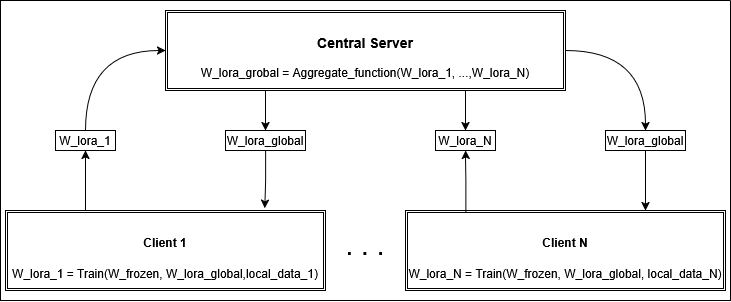

The diagram above was exported from draw.io. Its source (the exported page's mxGraphModel, read from the mxfile embedded in the PNG):
<mxGraphModel dx="1417" dy="786" grid="1" gridSize="10" guides="1" tooltips="1" connect="1" arrows="1" fold="1" page="1" pageScale="1" pageWidth="850" pageHeight="1100" math="0" shadow="0">
  <root>
    <mxCell id="0" />
    <mxCell id="1" parent="0" />
    <mxCell id="0rYZRTswMWvSv6utyayp-45" edge="1" parent="1" source="0rYZRTswMWvSv6utyayp-2" style="edgeStyle=orthogonalEdgeStyle;rounded=0;orthogonalLoop=1;jettySize=auto;html=1;exitX=0.25;exitY=0;exitDx=0;exitDy=0;entryX=0.5;entryY=1;entryDx=0;entryDy=0;" target="0rYZRTswMWvSv6utyayp-6">
      <mxGeometry relative="1" as="geometry" />
    </mxCell>
    <mxCell id="0rYZRTswMWvSv6utyayp-2" parent="1" style="shape=ext;double=1;rounded=0;whiteSpace=wrap;html=1;" value="&lt;h4&gt;Client 1&lt;/h4&gt;&lt;div&gt;W_lora_1 =&amp;nbsp;Train(W_frozen, W_lora_global,local_data_1)&lt;/div&gt;" vertex="1">
      <mxGeometry height="80" width="320" x="65" y="630" as="geometry" />
    </mxCell>
    <mxCell id="0rYZRTswMWvSv6utyayp-46" edge="1" parent="1" source="0rYZRTswMWvSv6utyayp-1" style="edgeStyle=orthogonalEdgeStyle;rounded=0;orthogonalLoop=1;jettySize=auto;html=1;exitX=0.25;exitY=1;exitDx=0;exitDy=0;entryX=0.5;entryY=0;entryDx=0;entryDy=0;" target="0rYZRTswMWvSv6utyayp-7">
      <mxGeometry relative="1" as="geometry" />
    </mxCell>
    <mxCell id="0rYZRTswMWvSv6utyayp-49" edge="1" parent="1" source="0rYZRTswMWvSv6utyayp-1" style="edgeStyle=orthogonalEdgeStyle;rounded=0;orthogonalLoop=1;jettySize=auto;html=1;exitX=0.75;exitY=1;exitDx=0;exitDy=0;entryX=0.5;entryY=0;entryDx=0;entryDy=0;" target="0rYZRTswMWvSv6utyayp-29">
      <mxGeometry relative="1" as="geometry" />
    </mxCell>
    <mxCell id="0rYZRTswMWvSv6utyayp-1" parent="1" style="shape=ext;double=1;rounded=0;whiteSpace=wrap;html=1;" value="&lt;h3&gt;Central Server&lt;/h3&gt;&lt;div&gt;W_lora_grobal = Aggregate_function(W_lora_1, ...,W_lora_N)&lt;/div&gt;" vertex="1">
      <mxGeometry height="80" width="400" x="225" y="430" as="geometry" />
    </mxCell>
    <mxCell id="0rYZRTswMWvSv6utyayp-3" parent="1" style="shape=ext;double=1;rounded=0;whiteSpace=wrap;html=1;" value="&lt;h4&gt;Client N&lt;/h4&gt;&lt;div&gt;W_lora_N =&amp;nbsp;Train(W_frozen, W_lora_global, local_data_N)&lt;/div&gt;" vertex="1">
      <mxGeometry height="80" width="320" x="465" y="630" as="geometry" />
    </mxCell>
    <mxCell id="0rYZRTswMWvSv6utyayp-35" parent="1" style="text;html=1;whiteSpace=wrap;strokeColor=none;fillColor=none;align=center;verticalAlign=middle;rounded=0;fontSize=28;" value=". . ." vertex="1">
      <mxGeometry height="30" width="60" x="395" y="650" as="geometry" />
    </mxCell>
    <mxCell id="0rYZRTswMWvSv6utyayp-7" parent="1" style="text;html=1;whiteSpace=wrap;strokeColor=default;fillColor=none;align=center;verticalAlign=middle;rounded=0;" value="&lt;div&gt;W_lora_global&lt;/div&gt;" vertex="1">
      <mxGeometry height="20" width="80" x="285" y="550" as="geometry" />
    </mxCell>
    <mxCell id="0rYZRTswMWvSv6utyayp-29" parent="1" style="text;html=1;whiteSpace=wrap;strokeColor=default;fillColor=none;align=center;verticalAlign=middle;rounded=0;" value="&lt;div&gt;W_lora_N&lt;/div&gt;" vertex="1">
      <mxGeometry height="20" width="60" x="495" y="550" as="geometry" />
    </mxCell>
    <mxCell id="0rYZRTswMWvSv6utyayp-51" edge="1" parent="1" source="0rYZRTswMWvSv6utyayp-28" style="edgeStyle=orthogonalEdgeStyle;rounded=0;orthogonalLoop=1;jettySize=auto;html=1;exitX=0.5;exitY=1;exitDx=0;exitDy=0;entryX=0.75;entryY=0;entryDx=0;entryDy=0;" target="0rYZRTswMWvSv6utyayp-3">
      <mxGeometry relative="1" as="geometry" />
    </mxCell>
    <mxCell id="0rYZRTswMWvSv6utyayp-28" parent="1" style="text;html=1;whiteSpace=wrap;strokeColor=default;fillColor=none;align=center;verticalAlign=middle;rounded=0;" value="&lt;div&gt;W_lora_global&lt;/div&gt;" vertex="1">
      <mxGeometry height="20" width="80" x="665" y="550" as="geometry" />
    </mxCell>
    <mxCell id="0rYZRTswMWvSv6utyayp-32" edge="1" parent="1" source="0rYZRTswMWvSv6utyayp-1" style="edgeStyle=orthogonalEdgeStyle;rounded=0;orthogonalLoop=1;jettySize=auto;html=1;exitX=1;exitY=0.5;exitDx=0;exitDy=0;entryX=0.5;entryY=0;entryDx=0;entryDy=0;curved=1;" target="0rYZRTswMWvSv6utyayp-28">
      <mxGeometry relative="1" as="geometry" />
    </mxCell>
    <mxCell id="0rYZRTswMWvSv6utyayp-6" parent="1" style="text;html=1;whiteSpace=wrap;strokeColor=default;fillColor=none;align=center;verticalAlign=middle;rounded=0;" value="&lt;div&gt;W_lora_1&lt;/div&gt;" vertex="1">
      <mxGeometry height="20" width="60" x="115" y="550" as="geometry" />
    </mxCell>
    <mxCell id="0rYZRTswMWvSv6utyayp-26" edge="1" parent="1" source="0rYZRTswMWvSv6utyayp-6" style="edgeStyle=orthogonalEdgeStyle;rounded=0;orthogonalLoop=1;jettySize=auto;html=1;exitX=0.5;exitY=0;exitDx=0;exitDy=0;entryX=0;entryY=0.5;entryDx=0;entryDy=0;curved=1;" target="0rYZRTswMWvSv6utyayp-1">
      <mxGeometry relative="1" as="geometry" />
    </mxCell>
    <mxCell id="0rYZRTswMWvSv6utyayp-48" edge="1" parent="1" source="0rYZRTswMWvSv6utyayp-7" style="edgeStyle=orthogonalEdgeStyle;rounded=0;orthogonalLoop=1;jettySize=auto;html=1;exitX=0.5;exitY=1;exitDx=0;exitDy=0;entryX=0.81;entryY=-0.03;entryDx=0;entryDy=0;entryPerimeter=0;" target="0rYZRTswMWvSv6utyayp-2">
      <mxGeometry relative="1" as="geometry" />
    </mxCell>
    <mxCell id="0rYZRTswMWvSv6utyayp-50" edge="1" parent="1" source="0rYZRTswMWvSv6utyayp-3" style="edgeStyle=orthogonalEdgeStyle;rounded=0;orthogonalLoop=1;jettySize=auto;html=1;exitX=0.189;exitY=0.024;exitDx=0;exitDy=0;entryX=0.5;entryY=1;entryDx=0;entryDy=0;exitPerimeter=0;" target="0rYZRTswMWvSv6utyayp-29">
      <mxGeometry relative="1" as="geometry" />
    </mxCell>
    <mxCell id="0rYZRTswMWvSv6utyayp-52" parent="1" style="swimlane;startSize=0;" value="" vertex="1">
      <mxGeometry height="300" width="730" x="60" y="420" as="geometry" />
    </mxCell>
  </root>
</mxGraphModel>